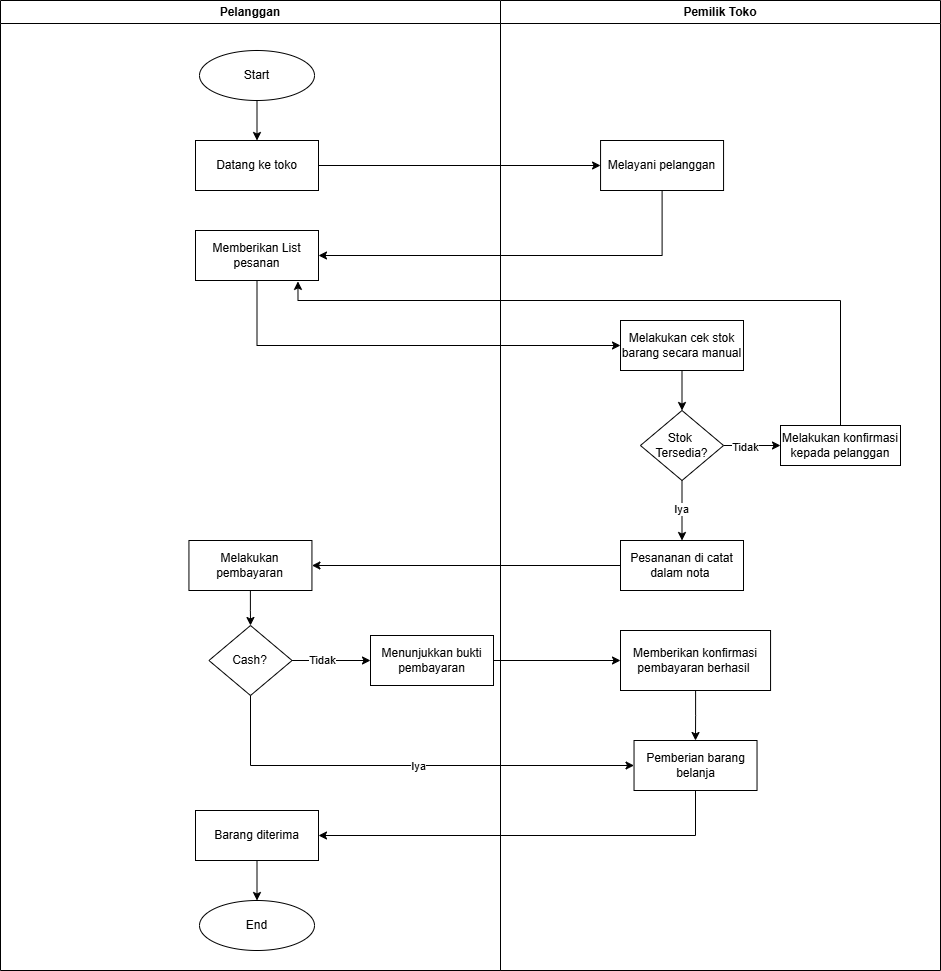

The diagram above was exported from draw.io. Its source (the exported page's mxGraphModel, read from the mxfile embedded in the PNG):
<mxGraphModel dx="1290" dy="557" grid="1" gridSize="10" guides="1" tooltips="1" connect="1" arrows="1" fold="1" page="1" pageScale="1" pageWidth="850" pageHeight="1100" math="0" shadow="0">
  <root>
    <mxCell id="0" />
    <mxCell id="1" parent="0" />
    <mxCell id="8Lf1zGKXDGWRpxzg6P_H-1" value="Pelanggan" style="swimlane;whiteSpace=wrap;html=1;" parent="1" vertex="1">
      <mxGeometry x="300" y="340" width="500" height="970" as="geometry">
        <mxRectangle x="140" y="520" width="140" height="30" as="alternateBounds" />
      </mxGeometry>
    </mxCell>
    <mxCell id="8Lf1zGKXDGWRpxzg6P_H-133" style="edgeStyle=orthogonalEdgeStyle;rounded=0;orthogonalLoop=1;jettySize=auto;html=1;" parent="8Lf1zGKXDGWRpxzg6P_H-1" source="8Lf1zGKXDGWRpxzg6P_H-2" target="8Lf1zGKXDGWRpxzg6P_H-128" edge="1">
      <mxGeometry relative="1" as="geometry" />
    </mxCell>
    <mxCell id="8Lf1zGKXDGWRpxzg6P_H-2" value="Start" style="ellipse;whiteSpace=wrap;html=1;" parent="8Lf1zGKXDGWRpxzg6P_H-1" vertex="1">
      <mxGeometry x="199" y="50" width="115" height="50" as="geometry" />
    </mxCell>
    <mxCell id="8Lf1zGKXDGWRpxzg6P_H-15" value="Memberikan List pesanan" style="rounded=0;whiteSpace=wrap;html=1;" parent="8Lf1zGKXDGWRpxzg6P_H-1" vertex="1">
      <mxGeometry x="195" y="230" width="123" height="50" as="geometry" />
    </mxCell>
    <mxCell id="8Lf1zGKXDGWRpxzg6P_H-94" value="Cash?" style="rhombus;whiteSpace=wrap;html=1;" parent="8Lf1zGKXDGWRpxzg6P_H-1" vertex="1">
      <mxGeometry x="208.4400000000001" y="625" width="83.12" height="70" as="geometry" />
    </mxCell>
    <mxCell id="8Lf1zGKXDGWRpxzg6P_H-125" style="edgeStyle=orthogonalEdgeStyle;rounded=0;orthogonalLoop=1;jettySize=auto;html=1;" parent="8Lf1zGKXDGWRpxzg6P_H-1" source="8Lf1zGKXDGWRpxzg6P_H-117" target="8Lf1zGKXDGWRpxzg6P_H-118" edge="1">
      <mxGeometry relative="1" as="geometry" />
    </mxCell>
    <mxCell id="8Lf1zGKXDGWRpxzg6P_H-117" value="Barang diterima" style="rounded=0;whiteSpace=wrap;html=1;" parent="8Lf1zGKXDGWRpxzg6P_H-1" vertex="1">
      <mxGeometry x="195" y="810" width="123" height="50" as="geometry" />
    </mxCell>
    <mxCell id="8Lf1zGKXDGWRpxzg6P_H-118" value="End" style="ellipse;whiteSpace=wrap;html=1;" parent="8Lf1zGKXDGWRpxzg6P_H-1" vertex="1">
      <mxGeometry x="199" y="900" width="115" height="50" as="geometry" />
    </mxCell>
    <mxCell id="8Lf1zGKXDGWRpxzg6P_H-128" value="Datang ke toko" style="rounded=0;whiteSpace=wrap;html=1;" parent="8Lf1zGKXDGWRpxzg6P_H-1" vertex="1">
      <mxGeometry x="195" y="140" width="123" height="50" as="geometry" />
    </mxCell>
    <mxCell id="8Lf1zGKXDGWRpxzg6P_H-161" value="Menunjukkan bukti pembayaran" style="rounded=0;whiteSpace=wrap;html=1;" parent="8Lf1zGKXDGWRpxzg6P_H-1" vertex="1">
      <mxGeometry x="370" y="635" width="123" height="50" as="geometry" />
    </mxCell>
    <mxCell id="8Lf1zGKXDGWRpxzg6P_H-115" style="edgeStyle=orthogonalEdgeStyle;rounded=0;orthogonalLoop=1;jettySize=auto;html=1;entryX=0;entryY=0.5;entryDx=0;entryDy=0;" parent="8Lf1zGKXDGWRpxzg6P_H-1" source="8Lf1zGKXDGWRpxzg6P_H-94" target="8Lf1zGKXDGWRpxzg6P_H-161" edge="1">
      <mxGeometry relative="1" as="geometry" />
    </mxCell>
    <mxCell id="8Lf1zGKXDGWRpxzg6P_H-116" value="Tidak" style="edgeLabel;html=1;align=center;verticalAlign=middle;resizable=0;points=[];" parent="8Lf1zGKXDGWRpxzg6P_H-115" vertex="1" connectable="0">
      <mxGeometry x="-0.2345" y="1" relative="1" as="geometry">
        <mxPoint as="offset" />
      </mxGeometry>
    </mxCell>
    <mxCell id="8Lf1zGKXDGWRpxzg6P_H-48" value="Pemilik Toko" style="swimlane;whiteSpace=wrap;html=1;" parent="1" vertex="1">
      <mxGeometry x="800" y="340" width="440" height="970" as="geometry">
        <mxRectangle x="140" y="520" width="140" height="30" as="alternateBounds" />
      </mxGeometry>
    </mxCell>
    <mxCell id="8Lf1zGKXDGWRpxzg6P_H-67" value="Melakukan konfirmasi kepada pelanggan" style="rounded=0;whiteSpace=wrap;html=1;" parent="8Lf1zGKXDGWRpxzg6P_H-48" vertex="1">
      <mxGeometry x="280" y="425" width="120" height="40" as="geometry" />
    </mxCell>
    <mxCell id="8Lf1zGKXDGWRpxzg6P_H-76" style="edgeStyle=orthogonalEdgeStyle;rounded=0;orthogonalLoop=1;jettySize=auto;html=1;entryX=0.5;entryY=0;entryDx=0;entryDy=0;" parent="8Lf1zGKXDGWRpxzg6P_H-48" source="8Lf1zGKXDGWRpxzg6P_H-73" target="8Lf1zGKXDGWRpxzg6P_H-74" edge="1">
      <mxGeometry relative="1" as="geometry" />
    </mxCell>
    <mxCell id="8Lf1zGKXDGWRpxzg6P_H-73" value="Melakukan cek stok barang secara manual" style="rounded=0;whiteSpace=wrap;html=1;" parent="8Lf1zGKXDGWRpxzg6P_H-48" vertex="1">
      <mxGeometry x="120" y="320" width="123" height="50" as="geometry" />
    </mxCell>
    <mxCell id="8Lf1zGKXDGWRpxzg6P_H-102" style="edgeStyle=orthogonalEdgeStyle;rounded=0;orthogonalLoop=1;jettySize=auto;html=1;entryX=0;entryY=0.5;entryDx=0;entryDy=0;" parent="8Lf1zGKXDGWRpxzg6P_H-48" source="8Lf1zGKXDGWRpxzg6P_H-74" target="8Lf1zGKXDGWRpxzg6P_H-67" edge="1">
      <mxGeometry relative="1" as="geometry" />
    </mxCell>
    <mxCell id="8Lf1zGKXDGWRpxzg6P_H-103" value="Tidak" style="edgeLabel;html=1;align=center;verticalAlign=middle;resizable=0;points=[];" parent="8Lf1zGKXDGWRpxzg6P_H-102" vertex="1" connectable="0">
      <mxGeometry x="-0.2753" y="-1" relative="1" as="geometry">
        <mxPoint as="offset" />
      </mxGeometry>
    </mxCell>
    <mxCell id="8Lf1zGKXDGWRpxzg6P_H-104" style="edgeStyle=orthogonalEdgeStyle;rounded=0;orthogonalLoop=1;jettySize=auto;html=1;" parent="8Lf1zGKXDGWRpxzg6P_H-48" source="8Lf1zGKXDGWRpxzg6P_H-74" target="8Lf1zGKXDGWRpxzg6P_H-100" edge="1">
      <mxGeometry relative="1" as="geometry" />
    </mxCell>
    <mxCell id="8Lf1zGKXDGWRpxzg6P_H-156" value="Iya" style="edgeLabel;html=1;align=center;verticalAlign=middle;resizable=0;points=[];" parent="8Lf1zGKXDGWRpxzg6P_H-104" vertex="1" connectable="0">
      <mxGeometry x="-0.0612" y="-1" relative="1" as="geometry">
        <mxPoint as="offset" />
      </mxGeometry>
    </mxCell>
    <mxCell id="8Lf1zGKXDGWRpxzg6P_H-74" value="Stok&amp;nbsp;&lt;div&gt;Tersedia?&lt;/div&gt;" style="rhombus;whiteSpace=wrap;html=1;" parent="8Lf1zGKXDGWRpxzg6P_H-48" vertex="1">
      <mxGeometry x="139.94" y="410" width="83.12" height="70" as="geometry" />
    </mxCell>
    <mxCell id="8Lf1zGKXDGWRpxzg6P_H-120" style="edgeStyle=orthogonalEdgeStyle;rounded=0;orthogonalLoop=1;jettySize=auto;html=1;" parent="8Lf1zGKXDGWRpxzg6P_H-48" source="8Lf1zGKXDGWRpxzg6P_H-108" target="8Lf1zGKXDGWRpxzg6P_H-119" edge="1">
      <mxGeometry relative="1" as="geometry" />
    </mxCell>
    <mxCell id="8Lf1zGKXDGWRpxzg6P_H-108" value="Memberikan konfirmasi pembayaran berhasil&amp;nbsp;" style="rounded=0;whiteSpace=wrap;html=1;" parent="8Lf1zGKXDGWRpxzg6P_H-48" vertex="1">
      <mxGeometry x="120" y="630" width="150.06" height="60" as="geometry" />
    </mxCell>
    <mxCell id="8Lf1zGKXDGWRpxzg6P_H-119" value="Pemberian barang belanja" style="rounded=0;whiteSpace=wrap;html=1;" parent="8Lf1zGKXDGWRpxzg6P_H-48" vertex="1">
      <mxGeometry x="133.53000000000003" y="740" width="123" height="50" as="geometry" />
    </mxCell>
    <mxCell id="8Lf1zGKXDGWRpxzg6P_H-129" value="Melayani pelanggan" style="rounded=0;whiteSpace=wrap;html=1;" parent="8Lf1zGKXDGWRpxzg6P_H-48" vertex="1">
      <mxGeometry x="100.06" y="140" width="123" height="50" as="geometry" />
    </mxCell>
    <mxCell id="8Lf1zGKXDGWRpxzg6P_H-100" value="Pesananan di catat dalam nota&amp;nbsp;" style="rounded=0;whiteSpace=wrap;html=1;" parent="8Lf1zGKXDGWRpxzg6P_H-48" vertex="1">
      <mxGeometry x="120" y="540" width="123" height="50" as="geometry" />
    </mxCell>
    <mxCell id="8Lf1zGKXDGWRpxzg6P_H-91" value="Melakukan pembayaran" style="rounded=0;whiteSpace=wrap;html=1;" parent="8Lf1zGKXDGWRpxzg6P_H-48" vertex="1">
      <mxGeometry x="-311.56" y="540" width="123" height="50" as="geometry" />
    </mxCell>
    <mxCell id="8Lf1zGKXDGWRpxzg6P_H-122" style="edgeStyle=orthogonalEdgeStyle;rounded=0;orthogonalLoop=1;jettySize=auto;html=1;entryX=1;entryY=0.5;entryDx=0;entryDy=0;" parent="8Lf1zGKXDGWRpxzg6P_H-48" source="8Lf1zGKXDGWRpxzg6P_H-100" target="8Lf1zGKXDGWRpxzg6P_H-91" edge="1">
      <mxGeometry relative="1" as="geometry" />
    </mxCell>
    <mxCell id="8Lf1zGKXDGWRpxzg6P_H-136" style="edgeStyle=orthogonalEdgeStyle;rounded=0;orthogonalLoop=1;jettySize=auto;html=1;entryX=0;entryY=0.5;entryDx=0;entryDy=0;" parent="1" source="8Lf1zGKXDGWRpxzg6P_H-128" target="8Lf1zGKXDGWRpxzg6P_H-129" edge="1">
      <mxGeometry relative="1" as="geometry" />
    </mxCell>
    <mxCell id="8Lf1zGKXDGWRpxzg6P_H-149" style="edgeStyle=orthogonalEdgeStyle;rounded=0;orthogonalLoop=1;jettySize=auto;html=1;entryX=1;entryY=0.5;entryDx=0;entryDy=0;" parent="1" source="8Lf1zGKXDGWRpxzg6P_H-129" target="8Lf1zGKXDGWRpxzg6P_H-15" edge="1">
      <mxGeometry relative="1" as="geometry">
        <Array as="points">
          <mxPoint x="962" y="595" />
        </Array>
      </mxGeometry>
    </mxCell>
    <mxCell id="8Lf1zGKXDGWRpxzg6P_H-153" style="edgeStyle=orthogonalEdgeStyle;rounded=0;orthogonalLoop=1;jettySize=auto;html=1;entryX=0;entryY=0.5;entryDx=0;entryDy=0;" parent="1" source="8Lf1zGKXDGWRpxzg6P_H-15" target="8Lf1zGKXDGWRpxzg6P_H-73" edge="1">
      <mxGeometry relative="1" as="geometry">
        <Array as="points">
          <mxPoint x="557" y="685" />
        </Array>
      </mxGeometry>
    </mxCell>
    <mxCell id="8Lf1zGKXDGWRpxzg6P_H-155" style="edgeStyle=orthogonalEdgeStyle;rounded=0;orthogonalLoop=1;jettySize=auto;html=1;entryX=0.833;entryY=1.018;entryDx=0;entryDy=0;entryPerimeter=0;" parent="1" source="8Lf1zGKXDGWRpxzg6P_H-67" target="8Lf1zGKXDGWRpxzg6P_H-15" edge="1">
      <mxGeometry relative="1" as="geometry">
        <Array as="points">
          <mxPoint x="1140" y="640" />
          <mxPoint x="598" y="640" />
        </Array>
      </mxGeometry>
    </mxCell>
    <mxCell id="8Lf1zGKXDGWRpxzg6P_H-97" style="edgeStyle=orthogonalEdgeStyle;rounded=0;orthogonalLoop=1;jettySize=auto;html=1;" parent="1" source="8Lf1zGKXDGWRpxzg6P_H-91" target="8Lf1zGKXDGWRpxzg6P_H-94" edge="1">
      <mxGeometry relative="1" as="geometry" />
    </mxCell>
    <mxCell id="8Lf1zGKXDGWRpxzg6P_H-157" style="edgeStyle=orthogonalEdgeStyle;rounded=0;orthogonalLoop=1;jettySize=auto;html=1;entryX=0;entryY=0.5;entryDx=0;entryDy=0;" parent="1" source="8Lf1zGKXDGWRpxzg6P_H-94" target="8Lf1zGKXDGWRpxzg6P_H-119" edge="1">
      <mxGeometry relative="1" as="geometry">
        <Array as="points">
          <mxPoint x="550" y="1105" />
        </Array>
      </mxGeometry>
    </mxCell>
    <mxCell id="8Lf1zGKXDGWRpxzg6P_H-158" value="Iya" style="edgeLabel;html=1;align=center;verticalAlign=middle;resizable=0;points=[];" parent="8Lf1zGKXDGWRpxzg6P_H-157" vertex="1" connectable="0">
      <mxGeometry x="0.044" relative="1" as="geometry">
        <mxPoint as="offset" />
      </mxGeometry>
    </mxCell>
    <mxCell id="8Lf1zGKXDGWRpxzg6P_H-159" style="edgeStyle=orthogonalEdgeStyle;rounded=0;orthogonalLoop=1;jettySize=auto;html=1;entryX=1;entryY=0.5;entryDx=0;entryDy=0;" parent="1" source="8Lf1zGKXDGWRpxzg6P_H-119" target="8Lf1zGKXDGWRpxzg6P_H-117" edge="1">
      <mxGeometry relative="1" as="geometry">
        <Array as="points">
          <mxPoint x="995" y="1175" />
        </Array>
      </mxGeometry>
    </mxCell>
    <mxCell id="8Lf1zGKXDGWRpxzg6P_H-162" style="edgeStyle=orthogonalEdgeStyle;rounded=0;orthogonalLoop=1;jettySize=auto;html=1;" parent="1" source="8Lf1zGKXDGWRpxzg6P_H-161" target="8Lf1zGKXDGWRpxzg6P_H-108" edge="1">
      <mxGeometry relative="1" as="geometry" />
    </mxCell>
  </root>
</mxGraphModel>